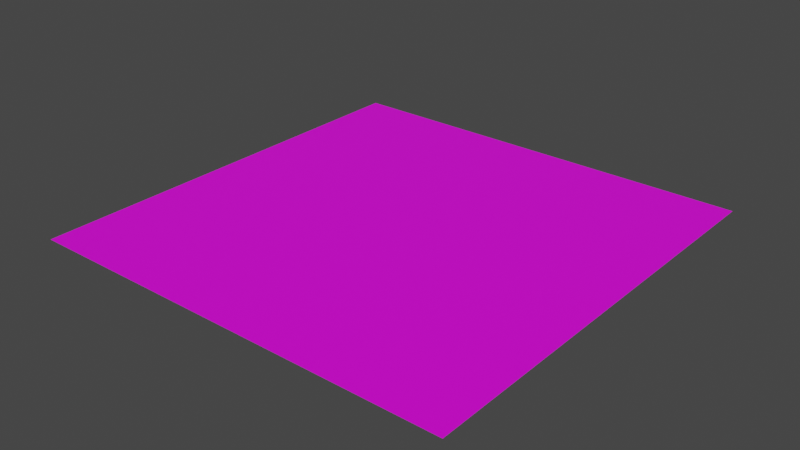 # Source: terrain.blend  (saved by Blender 2.80.75; exported with 4.5.12 LTS)
import bpy
from mathutils import Matrix  # noqa: F401  (used for matrix-valued properties, if any)

bpy.ops.wm.read_factory_settings(use_empty=True)
scene = bpy.context.scene
scene.name = 'Scene'

# ---- collections
col_collection = bpy.data.collections.new('Collection'); scene.collection.children.link(col_collection)

# ---- images (referenced by path relative to the original .blend; pixels are not part of the script)
import os
ASSET_DIR = os.environ.get("B2B_ASSET_DIR", "")  # directory of the original .blend (textures are referenced by path, not embedded)
HERE = os.path.dirname(os.path.abspath(__file__))  # packed textures are extracted next to this script under _unpacked/

def load_image(name, relpath, width, height, colorspace="sRGB"):
    """Load a texture the original file referenced (path relative to the .blend, or extracted next to this script)."""
    p = next((c for c in (os.path.join(HERE, relpath), os.path.join(ASSET_DIR, relpath)) if relpath and os.path.exists(c)), "")
    if p:
        img = bpy.data.images.load(p, check_existing=True)
        img.name = name
    else:  # same state as the original file: an image datablock whose file is absent (Cycles renders it pink)
        img = bpy.data.images.new(name, width, height)
        img.source = "FILE"
        img.filepath = "//" + (relpath or name)
    img.colorspace_settings.name = colorspace
    return img
img_terrain_png = load_image('terrain.png', 'textures/terrain.png', 1024, 1024, 'sRGB')

# ---- materials (node trees are filled in below, after node groups)
mat_material_002 = bpy.data.materials.new('Material.002')
mat_material_002.use_transparent_shadow = False

# ---- material node trees
mat_material_002.use_nodes = True; mat_material_002.node_tree.nodes.clear()
_N = mat_material_002.node_tree.nodes; _L = mat_material_002.node_tree.links
n0 = _N.new('ShaderNodeOutputMaterial'); n0.name = 'Material Output'; n0.location = (300, 300)
n1 = _N.new('ShaderNodeBsdfPrincipled'); n1.name = 'Principled BSDF'; n1.location = (10, 300)
n1.distribution = 'GGX'
n1.subsurface_method = 'BURLEY'
n1.inputs[3].default_value = 1.45
n1.inputs[27].default_value = (0.0, 0.0, 0.0, 1.0)
n1.inputs[28].default_value = 1.0
n2 = _N.new('ShaderNodeTexImage'); n2.name = 'Image Texture'; n2.location = (-280, 280)
n2.image = img_terrain_png
_L.new(n1.outputs[0], n0.inputs[0])
_L.new(n2.outputs[0], n1.inputs[0])
n0.is_active_output = True

# ---- world
world_world = bpy.data.worlds.new('World'); scene.world = world_world
world_world.use_nodes = True; world_world.node_tree.nodes.clear()
_N = world_world.node_tree.nodes; _L = world_world.node_tree.links
n0 = _N.new('ShaderNodeOutputWorld'); n0.name = 'World Output'; n0.location = (300, 300)
n1 = _N.new('ShaderNodeBackground'); n1.name = 'Background'; n1.location = (10, 300)
n1.inputs[0].default_value = (0.05088, 0.05088, 0.05088, 1.0)
_L.new(n1.outputs[0], n0.inputs[0])
n0.is_active_output = True
world_world.color = (0.05088, 0.05088, 0.05088)
world_world.use_sun_shadow = False
world_world.sun_shadow_jitter_overblur = 0.0

# ---- meshes
me_plane = bpy.data.meshes.new('Plane')
me_plane.from_pydata([(-1.0, -1.0, 0.0), (1.0, -1.0, 0.0), (-1.0, 1.0, 0.0), (1.0, 1.0, 0.0)], [], [(0, 1, 3, 2)])
_uv = me_plane.uv_layers.new(name='UVMap')
_uv.uv.foreach_set('vector', [0.0, 0.0, 1.0, 0.0, 1.0, 1.0, 0.0, 1.0])
me_plane.materials.append(mat_material_002)
me_plane.use_remesh_preserve_volume = False
me_plane.use_remesh_preserve_attributes = False
me_plane.use_mirror_vertex_groups = False
me_plane.update()

# ---- objects
ob_plane = bpy.data.objects.new('Plane', me_plane)

# ---- transforms, parenting, visibility, modifiers, constraints
ob_plane.location = (0.0, 0.0, 0.0)
ob_plane.scale = (50.0, 50.0, 1.0)
ob_plane.lineart.crease_threshold = 0.0

# ---- collection membership
col_collection.objects.link(ob_plane)

# ---- scene / render settings (as saved in the file)
scene.frame_start = 1; scene.frame_end = 250; scene.frame_set(1)
scene.render.engine = 'BLENDER_EEVEE_NEXT'
scene.cycles.use_denoising = False
scene.cycles.samples = 128
scene.cycles.sampling_pattern = 'TABULATED_SOBOL'
scene.cycles.use_adaptive_sampling = False
scene.cycles.use_light_tree = False
scene.view_settings.view_transform = 'Filmic'
bpy.context.view_layer.update()

# ---- added for rendering (the .blend has no active camera and no usable light): camera, sun
cam_auto = bpy.data.cameras.new('AutoCamera')
cam_auto.lens = 50.0
cam_auto.sensor_width = 36.0
cam_auto.clip_end = 2296.35
ob_auto_camera = bpy.data.objects.new('AutoCamera', cam_auto)
scene.collection.objects.link(ob_auto_camera)
ob_auto_camera.location = (130.847, -157.016, 104.677)
ob_auto_camera.rotation_euler = (1.09748, -7.21219e-08, 0.694738)
scene.camera = ob_auto_camera
light_auto_sun = bpy.data.lights.new('AutoSun', 'SUN')
light_auto_sun.energy = 3.0
light_auto_sun.angle = 0.0523599
ob_auto_sun = bpy.data.objects.new('AutoSun', light_auto_sun)
scene.collection.objects.link(ob_auto_sun)
ob_auto_sun.rotation_euler = (0.872665, 0.174533, 0.523599)
bpy.context.view_layer.update()
